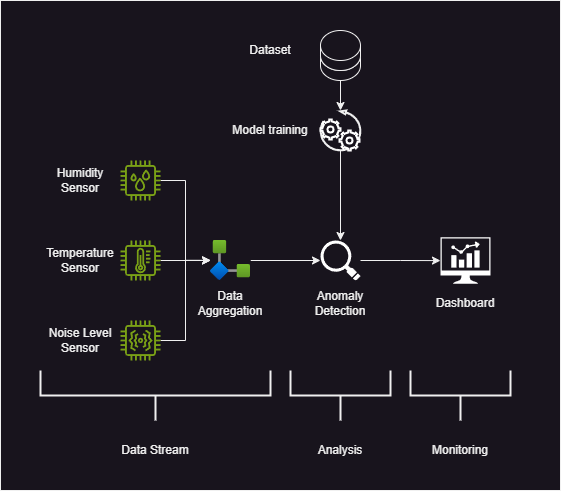

The diagram above was exported from draw.io. Its source (the exported page's mxGraphModel, read from the mxfile embedded in the PNG):
<mxGraphModel dx="1430" dy="826" grid="1" gridSize="10" guides="1" tooltips="1" connect="1" arrows="1" fold="1" page="1" pageScale="1" pageWidth="1200" pageHeight="1000" math="0" shadow="0">
  <root>
    <mxCell id="0" />
    <mxCell id="1" parent="0" />
    <mxCell id="0-dF07Hx4dpEt9s0M8iW-13" value="" style="rounded=0;whiteSpace=wrap;html=1;" vertex="1" parent="1">
      <mxGeometry x="80" y="80" width="560" height="490" as="geometry" />
    </mxCell>
    <mxCell id="0-dF07Hx4dpEt9s0M8iW-59" style="edgeStyle=orthogonalEdgeStyle;rounded=0;orthogonalLoop=1;jettySize=auto;html=1;" edge="1" parent="1" source="0-dF07Hx4dpEt9s0M8iW-55" target="0-dF07Hx4dpEt9s0M8iW-31">
      <mxGeometry relative="1" as="geometry" />
    </mxCell>
    <mxCell id="0-dF07Hx4dpEt9s0M8iW-55" value="" style="verticalLabelPosition=bottom;html=1;verticalAlign=top;strokeWidth=2;shape=mxgraph.lean_mapping.physical_pull;pointerEvents=1;direction=north;" vertex="1" parent="1">
      <mxGeometry x="400" y="190" width="40" height="40" as="geometry" />
    </mxCell>
    <mxCell id="0-dF07Hx4dpEt9s0M8iW-20" style="edgeStyle=orthogonalEdgeStyle;rounded=0;orthogonalLoop=1;jettySize=auto;html=1;" edge="1" parent="1" source="0-dF07Hx4dpEt9s0M8iW-8" target="0-dF07Hx4dpEt9s0M8iW-29">
      <mxGeometry relative="1" as="geometry">
        <mxPoint x="320" y="340" as="targetPoint" />
      </mxGeometry>
    </mxCell>
    <mxCell id="0-dF07Hx4dpEt9s0M8iW-8" value="" style="sketch=0;outlineConnect=0;fontColor=#232F3E;gradientColor=none;fillColor=#7AA116;strokeColor=none;dashed=0;verticalLabelPosition=bottom;verticalAlign=top;align=center;html=1;fontSize=12;fontStyle=0;aspect=fixed;pointerEvents=1;shape=mxgraph.aws4.iot_thing_temperature_sensor;" vertex="1" parent="1">
      <mxGeometry x="200" y="320" width="40" height="40" as="geometry" />
    </mxCell>
    <mxCell id="0-dF07Hx4dpEt9s0M8iW-19" style="edgeStyle=orthogonalEdgeStyle;rounded=0;orthogonalLoop=1;jettySize=auto;html=1;entryX=0.004;entryY=0.495;entryDx=0;entryDy=0;entryPerimeter=0;" edge="1" parent="1" source="0-dF07Hx4dpEt9s0M8iW-9" target="0-dF07Hx4dpEt9s0M8iW-29">
      <mxGeometry relative="1" as="geometry">
        <mxPoint x="320" y="340" as="targetPoint" />
      </mxGeometry>
    </mxCell>
    <mxCell id="0-dF07Hx4dpEt9s0M8iW-9" value="" style="sketch=0;outlineConnect=0;fontColor=#232F3E;gradientColor=none;fillColor=#7AA116;strokeColor=none;dashed=0;verticalLabelPosition=bottom;verticalAlign=top;align=center;html=1;fontSize=12;fontStyle=0;aspect=fixed;pointerEvents=1;shape=mxgraph.aws4.iot_thing_humidity_sensor;" vertex="1" parent="1">
      <mxGeometry x="200" y="240" width="40" height="40" as="geometry" />
    </mxCell>
    <mxCell id="0-dF07Hx4dpEt9s0M8iW-21" style="edgeStyle=orthogonalEdgeStyle;rounded=0;orthogonalLoop=1;jettySize=auto;html=1;entryX=0;entryY=0.5;entryDx=0;entryDy=0;entryPerimeter=0;" edge="1" parent="1" source="0-dF07Hx4dpEt9s0M8iW-11" target="0-dF07Hx4dpEt9s0M8iW-29">
      <mxGeometry relative="1" as="geometry">
        <mxPoint x="330" y="390" as="targetPoint" />
      </mxGeometry>
    </mxCell>
    <mxCell id="0-dF07Hx4dpEt9s0M8iW-11" value="" style="sketch=0;outlineConnect=0;fontColor=#232F3E;gradientColor=none;fillColor=#7AA116;strokeColor=none;dashed=0;verticalLabelPosition=bottom;verticalAlign=top;align=center;html=1;fontSize=12;fontStyle=0;aspect=fixed;pointerEvents=1;shape=mxgraph.aws4.iot_thing_vibration_sensor;" vertex="1" parent="1">
      <mxGeometry x="200" y="400" width="40" height="40" as="geometry" />
    </mxCell>
    <mxCell id="0-dF07Hx4dpEt9s0M8iW-14" value="Humidity Sensor" style="text;html=1;align=center;verticalAlign=middle;whiteSpace=wrap;rounded=0;" vertex="1" parent="1">
      <mxGeometry x="120" y="240" width="80" height="40" as="geometry" />
    </mxCell>
    <mxCell id="0-dF07Hx4dpEt9s0M8iW-15" value="Temperature Sensor" style="text;html=1;align=center;verticalAlign=middle;whiteSpace=wrap;rounded=0;" vertex="1" parent="1">
      <mxGeometry x="120" y="320" width="80" height="40" as="geometry" />
    </mxCell>
    <mxCell id="0-dF07Hx4dpEt9s0M8iW-16" value="Noise Level Sensor" style="text;html=1;align=center;verticalAlign=middle;whiteSpace=wrap;rounded=0;" vertex="1" parent="1">
      <mxGeometry x="120" y="400" width="80" height="40" as="geometry" />
    </mxCell>
    <mxCell id="0-dF07Hx4dpEt9s0M8iW-28" value="" style="sketch=0;pointerEvents=1;shadow=0;dashed=0;html=1;strokeColor=none;fillColor=#FFFFFF;aspect=fixed;labelPosition=center;verticalLabelPosition=bottom;verticalAlign=top;align=center;outlineConnect=0;shape=mxgraph.vvd.nsx_dashboard;" vertex="1" parent="1">
      <mxGeometry x="520" y="316.75" width="50" height="46.5" as="geometry" />
    </mxCell>
    <mxCell id="0-dF07Hx4dpEt9s0M8iW-36" style="edgeStyle=orthogonalEdgeStyle;rounded=0;orthogonalLoop=1;jettySize=auto;html=1;" edge="1" parent="1" source="0-dF07Hx4dpEt9s0M8iW-29" target="0-dF07Hx4dpEt9s0M8iW-31">
      <mxGeometry relative="1" as="geometry" />
    </mxCell>
    <mxCell id="0-dF07Hx4dpEt9s0M8iW-29" value="" style="image;aspect=fixed;html=1;points=[];align=center;fontSize=12;image=img/lib/azure2/integration/Logic_Apps_Custom_Connector.svg;imageBackground=default;" vertex="1" parent="1">
      <mxGeometry x="290" y="320" width="40" height="40" as="geometry" />
    </mxCell>
    <mxCell id="0-dF07Hx4dpEt9s0M8iW-37" style="edgeStyle=orthogonalEdgeStyle;rounded=0;orthogonalLoop=1;jettySize=auto;html=1;" edge="1" parent="1" source="0-dF07Hx4dpEt9s0M8iW-31" target="0-dF07Hx4dpEt9s0M8iW-28">
      <mxGeometry relative="1" as="geometry" />
    </mxCell>
    <mxCell id="0-dF07Hx4dpEt9s0M8iW-31" value="" style="shadow=0;dashed=0;html=1;strokeColor=none;fillColor=#ffffff;labelPosition=center;verticalLabelPosition=bottom;verticalAlign=top;align=center;outlineConnect=0;shape=mxgraph.veeam.magnifying_glass;pointerEvents=1;" vertex="1" parent="1">
      <mxGeometry x="400" y="320" width="40" height="40" as="geometry" />
    </mxCell>
    <mxCell id="0-dF07Hx4dpEt9s0M8iW-32" value="Data Aggregation" style="text;html=1;align=center;verticalAlign=middle;whiteSpace=wrap;rounded=0;" vertex="1" parent="1">
      <mxGeometry x="270" y="363.25" width="80" height="40" as="geometry" />
    </mxCell>
    <mxCell id="0-dF07Hx4dpEt9s0M8iW-33" value="Analysis" style="text;html=1;align=center;verticalAlign=middle;whiteSpace=wrap;rounded=0;" vertex="1" parent="1">
      <mxGeometry x="380" y="510" width="80" height="40" as="geometry" />
    </mxCell>
    <mxCell id="0-dF07Hx4dpEt9s0M8iW-34" value="Monitoring" style="text;html=1;align=center;verticalAlign=middle;whiteSpace=wrap;rounded=0;" vertex="1" parent="1">
      <mxGeometry x="500" y="510" width="80" height="40" as="geometry" />
    </mxCell>
    <mxCell id="0-dF07Hx4dpEt9s0M8iW-38" value="" style="strokeWidth=2;html=1;shape=mxgraph.flowchart.annotation_2;align=left;labelPosition=right;pointerEvents=1;direction=north;" vertex="1" parent="1">
      <mxGeometry x="120" y="450" width="230" height="50" as="geometry" />
    </mxCell>
    <mxCell id="0-dF07Hx4dpEt9s0M8iW-41" value="" style="strokeWidth=2;html=1;shape=mxgraph.flowchart.annotation_2;align=left;labelPosition=right;pointerEvents=1;direction=north;" vertex="1" parent="1">
      <mxGeometry x="370" y="450" width="100" height="50" as="geometry" />
    </mxCell>
    <mxCell id="0-dF07Hx4dpEt9s0M8iW-43" value="" style="strokeWidth=2;html=1;shape=mxgraph.flowchart.annotation_2;align=left;labelPosition=right;pointerEvents=1;direction=north;" vertex="1" parent="1">
      <mxGeometry x="490" y="450" width="100" height="50" as="geometry" />
    </mxCell>
    <mxCell id="0-dF07Hx4dpEt9s0M8iW-45" value="Data Stream" style="text;html=1;align=center;verticalAlign=middle;whiteSpace=wrap;rounded=0;" vertex="1" parent="1">
      <mxGeometry x="195" y="510" width="80" height="40" as="geometry" />
    </mxCell>
    <mxCell id="0-dF07Hx4dpEt9s0M8iW-46" value="Anomaly Detection" style="text;html=1;align=center;verticalAlign=middle;whiteSpace=wrap;rounded=0;" vertex="1" parent="1">
      <mxGeometry x="380" y="363.25" width="80" height="40" as="geometry" />
    </mxCell>
    <mxCell id="0-dF07Hx4dpEt9s0M8iW-47" value="Dashboard" style="text;html=1;align=center;verticalAlign=middle;whiteSpace=wrap;rounded=0;" vertex="1" parent="1">
      <mxGeometry x="505" y="363.25" width="80" height="40" as="geometry" />
    </mxCell>
    <mxCell id="0-dF07Hx4dpEt9s0M8iW-58" style="edgeStyle=orthogonalEdgeStyle;rounded=0;orthogonalLoop=1;jettySize=auto;html=1;" edge="1" parent="1" source="0-dF07Hx4dpEt9s0M8iW-48" target="0-dF07Hx4dpEt9s0M8iW-55">
      <mxGeometry relative="1" as="geometry" />
    </mxCell>
    <mxCell id="0-dF07Hx4dpEt9s0M8iW-48" value="" style="shape=cylinder3;whiteSpace=wrap;html=1;boundedLbl=1;backgroundOutline=1;size=15;" vertex="1" parent="1">
      <mxGeometry x="400" y="120" width="40" height="40" as="geometry" />
    </mxCell>
    <mxCell id="0-dF07Hx4dpEt9s0M8iW-49" value="" style="shape=cylinder3;whiteSpace=wrap;html=1;boundedLbl=1;backgroundOutline=1;size=15;" vertex="1" parent="1">
      <mxGeometry x="400" y="110" width="40" height="40" as="geometry" />
    </mxCell>
    <mxCell id="0-dF07Hx4dpEt9s0M8iW-52" value="" style="html=1;verticalLabelPosition=bottom;align=center;labelBackgroundColor=#ffffff;verticalAlign=top;strokeWidth=2;strokeColor=#ffffff;shadow=0;dashed=0;shape=mxgraph.ios7.icons.settings;" vertex="1" parent="1">
      <mxGeometry x="400" y="199" width="20" height="20" as="geometry" />
    </mxCell>
    <mxCell id="0-dF07Hx4dpEt9s0M8iW-53" value="" style="html=1;verticalLabelPosition=bottom;align=center;labelBackgroundColor=#ffffff;verticalAlign=top;strokeWidth=2;strokeColor=#ffffff;shadow=0;dashed=0;shape=mxgraph.ios7.icons.settings;" vertex="1" parent="1">
      <mxGeometry x="419" y="210" width="20" height="20" as="geometry" />
    </mxCell>
    <mxCell id="0-dF07Hx4dpEt9s0M8iW-56" value="Dataset" style="text;html=1;align=center;verticalAlign=middle;whiteSpace=wrap;rounded=0;" vertex="1" parent="1">
      <mxGeometry x="310" y="110" width="80" height="40" as="geometry" />
    </mxCell>
    <mxCell id="0-dF07Hx4dpEt9s0M8iW-57" value="Model training" style="text;html=1;align=center;verticalAlign=middle;whiteSpace=wrap;rounded=0;" vertex="1" parent="1">
      <mxGeometry x="310" y="190" width="80" height="40" as="geometry" />
    </mxCell>
  </root>
</mxGraphModel>